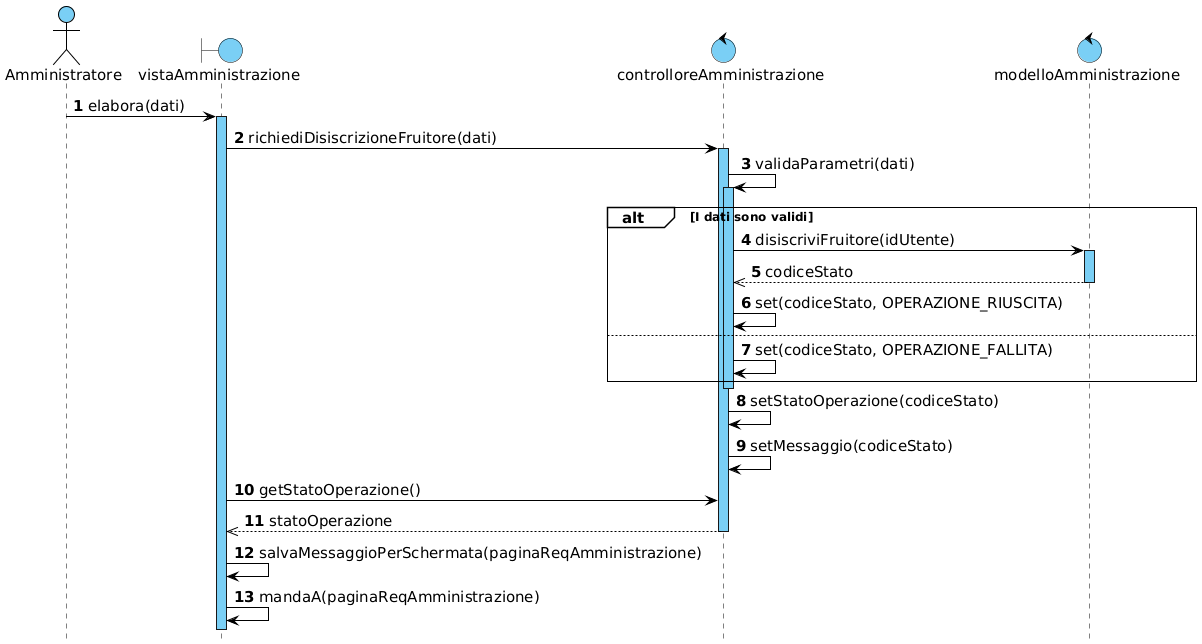

The diagram above was rendered by PlantUML. Its source (embedded in the PNG):
@startuml

!include skin.h

actor Amministratore
boundary vistaAmministrazione
control controlloreAmministrazione
control modelloAmministrazione


Amministratore -> vistaAmministrazione : elabora(dati)
activate vistaAmministrazione
vistaAmministrazione -> controlloreAmministrazione : richiediDisiscrizioneFruitore(dati)
activate controlloreAmministrazione
controlloreAmministrazione -> controlloreAmministrazione : validaParametri(dati)
activate controlloreAmministrazione

alt I dati sono validi
    controlloreAmministrazione -> modelloAmministrazione : disiscriviFruitore(idUtente)
    activate modelloAmministrazione
    controlloreAmministrazione <<-- modelloAmministrazione : codiceStato
    deactivate modelloAmministrazione
    controlloreAmministrazione -> controlloreAmministrazione : set(codiceStato, OPERAZIONE_RIUSCITA)
else
    controlloreAmministrazione -> controlloreAmministrazione : set(codiceStato, OPERAZIONE_FALLITA)
end
deactivate controlloreAmministrazione

controlloreAmministrazione -> controlloreAmministrazione : setStatoOperazione(codiceStato)
controlloreAmministrazione -> controlloreAmministrazione : setMessaggio(codiceStato)

vistaAmministrazione -> controlloreAmministrazione : getStatoOperazione()
vistaAmministrazione <<-- controlloreAmministrazione : statoOperazione
deactivate controlloreAmministrazione

vistaAmministrazione -> vistaAmministrazione : salvaMessaggioPerSchermata(paginaReqAmministrazione)
vistaAmministrazione -> vistaAmministrazione : mandaA(paginaReqAmministrazione)

@enduml